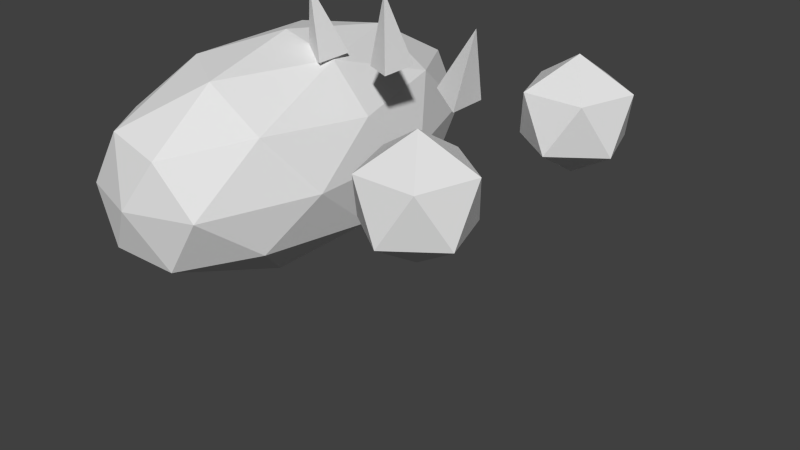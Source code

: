 # Source: pizzard_rig.blend  (saved by Blender 2.68.0; exported with 4.5.12 LTS)
import bpy
from mathutils import Matrix  # noqa: F401  (used for matrix-valued properties, if any)

bpy.ops.wm.read_factory_settings(use_empty=True)
scene = bpy.context.scene
scene.name = 'Scene'

# ---- collections
col_collection_1 = bpy.data.collections.new('Collection 1'); scene.collection.children.link(col_collection_1)

# ---- world
world_world = bpy.data.worlds.new('World'); scene.world = world_world
world_world.color = (0.05088, 0.05088, 0.05088)
world_world.use_sun_shadow = False
world_world.sun_shadow_jitter_overblur = 0.0
world_world.cycles.sampling_method = 'MANUAL'
world_world.cycles.sample_map_resolution = 256

# ---- meshes
me_cone_001 = bpy.data.meshes.new('Cone_001')
me_cone_001.from_pydata([(1.736e-07, -8.357e-08, -0.05976), (-0.04, 5.215e-08, 0.05919), (-0.02, -7.078e-08, -0.04081), (-0.02494, -0.03127, 0.05919), (-0.01247, -0.01564, -0.04081), (0.008901, -0.039, 0.05919), (0.00445, -0.0195, -0.04081), (0.03604, -0.01736, 0.05919), (0.01802, -0.008678, -0.04081), (0.03604, 0.01736, 0.05919), (0.01802, 0.008678, -0.04081), (0.008901, 0.039, 0.05919), (0.00445, 0.0195, -0.04081), (-0.02494, 0.03127, 0.05919), (-0.01247, 0.01564, -0.04081)], [], [(0, 4, 2), (1, 2, 3), (0, 6, 4), (3, 4, 5), (0, 8, 6), (5, 6, 7), (0, 10, 8), (7, 8, 9), (0, 12, 10), (9, 10, 11), (0, 14, 12), (11, 12, 13), (0, 2, 14), (13, 14, 1), (2, 4, 3), (4, 6, 5), (6, 8, 7), (8, 10, 9), (10, 12, 11), (12, 14, 13), (14, 2, 1)])
me_cone_001.use_remesh_preserve_volume = False
me_cone_001.use_remesh_preserve_attributes = False
me_cone_001.use_mirror_vertex_groups = False
me_cone_001.update()
me_cone = bpy.data.meshes.new('Cone')
me_cone.from_pydata([(1.736e-07, -8.357e-08, -0.05976), (-0.04, 5.215e-08, 0.05919), (-0.02, -7.078e-08, -0.04081), (-0.02494, -0.03127, 0.05919), (-0.01247, -0.01564, -0.04081), (0.008901, -0.039, 0.05919), (0.00445, -0.0195, -0.04081), (0.03604, -0.01736, 0.05919), (0.01802, -0.008678, -0.04081), (0.03604, 0.01736, 0.05919), (0.01802, 0.008678, -0.04081), (0.008901, 0.039, 0.05919), (0.00445, 0.0195, -0.04081), (-0.02494, 0.03127, 0.05919), (-0.01247, 0.01564, -0.04081)], [], [(0, 4, 2), (1, 2, 3), (0, 6, 4), (3, 4, 5), (0, 8, 6), (5, 6, 7), (0, 10, 8), (7, 8, 9), (0, 12, 10), (9, 10, 11), (0, 14, 12), (11, 12, 13), (0, 2, 14), (13, 14, 1), (2, 4, 3), (4, 6, 5), (6, 8, 7), (8, 10, 9), (10, 12, 11), (12, 14, 13), (14, 2, 1)])
me_cone.use_remesh_preserve_volume = False
me_cone.use_remesh_preserve_attributes = False
me_cone.use_mirror_vertex_groups = False
me_cone.update()
me_icosphere_001 = bpy.data.meshes.new('Icosphere_001')
me_icosphere_001.from_pydata([(6.209e-10, 6.209e-10, -0.1), (0.05257, 0.07236, -0.04472), (0.08506, -0.02764, -0.04472), (5.96e-08, -0.08944, -0.04472), (-0.08506, -0.02764, -0.04472), (-0.05257, 0.07236, -0.04472), (0.08506, 0.02764, 0.04472), (0.05257, -0.07236, 0.04472), (-0.05257, -0.07236, 0.04472), (-0.08506, 0.02764, 0.04472), (-5.96e-08, 0.08944, 0.04472), (6.209e-10, 6.209e-10, 0.1)], [], [(0, 1, 2), (1, 0, 5), (0, 2, 3), (0, 3, 4), (0, 4, 5), (1, 5, 10), (2, 1, 6), (3, 2, 7), (4, 3, 8), (5, 4, 9), (1, 10, 6), (2, 6, 7), (3, 7, 8), (4, 8, 9), (5, 9, 10), (6, 10, 11), (7, 6, 11), (8, 7, 11), (9, 8, 11), (10, 9, 11)])
me_icosphere_001.use_remesh_preserve_volume = False
me_icosphere_001.use_remesh_preserve_attributes = False
me_icosphere_001.use_mirror_vertex_groups = False
me_icosphere_001.update()
me_icosphere_002 = bpy.data.meshes.new('Icosphere_002')
me_icosphere_002.from_pydata([(6.209e-10, 6.209e-10, -0.1), (0.05257, 0.07236, -0.04472), (0.08506, -0.02764, -0.04472), (5.96e-08, -0.08944, -0.04472), (-0.08506, -0.02764, -0.04472), (-0.05257, 0.07236, -0.04472), (0.08506, 0.02764, 0.04472), (0.05257, -0.07236, 0.04472), (-0.05257, -0.07236, 0.04472), (-0.08506, 0.02764, 0.04472), (-5.96e-08, 0.08944, 0.04472), (6.209e-10, 6.209e-10, 0.1)], [], [(0, 1, 2), (1, 0, 5), (0, 2, 3), (0, 3, 4), (0, 4, 5), (1, 5, 10), (2, 1, 6), (3, 2, 7), (4, 3, 8), (5, 4, 9), (1, 10, 6), (2, 6, 7), (3, 7, 8), (4, 8, 9), (5, 9, 10), (6, 10, 11), (7, 6, 11), (8, 7, 11), (9, 8, 11), (10, 9, 11)])
me_icosphere_002.use_remesh_preserve_volume = False
me_icosphere_002.use_remesh_preserve_attributes = False
me_icosphere_002.use_mirror_vertex_groups = False
me_icosphere_002.update()
me_icosphere = bpy.data.meshes.new('Icosphere')
me_icosphere.from_pydata([(0.0, 0.0, -0.1), (0.07236, -0.05257, -0.04472), (-0.02764, -0.08506, -0.04472), (-0.08944, 0.0, -0.04472), (-0.02764, 0.08506, -0.04472), (0.07236, 0.05257, -0.04472), (0.02764, -0.08506, 0.04472), (-0.07236, -0.05257, 0.04472), (-0.07236, 0.05257, 0.04472), (0.02764, 0.08506, 0.04472), (0.08944, 0.0, 0.04472), (0.0, 0.0, 0.1), (0.04253, -0.0309, -0.08507), (0.02629, -0.0809, -0.05257), (-0.01625, -0.05, -0.08507), (0.04253, 0.0309, -0.08507), (0.08506, 0.0, -0.05257), (-0.06882, -0.05, -0.05257), (-0.05257, 0.0, -0.08507), (-0.06882, 0.05, -0.05257), (-0.01625, 0.05, -0.08507), (0.02629, 0.0809, -0.05257), (0.09511, 0.0309, 0.0), (0.09511, -0.0309, 0.0), (0.05878, -0.0809, 0.0), (1.144e-08, -0.09106, 0.0), (-0.05878, -0.0809, 0.0), (-0.09511, -0.0309, 0.0), (-0.09511, 0.0309, 0.0), (-0.05878, 0.0809, 0.0), (-9.452e-09, 0.09261, 0.0), (0.05878, 0.0809, 0.0), (0.06882, -0.05, 0.05257), (-0.02629, -0.0809, 0.05257), (-0.08506, 0.0, 0.05257), (-0.02629, 0.0809, 0.05257), (0.06882, 0.05, 0.05257), (0.05257, 0.0, 0.08507), (0.01625, -0.05, 0.08507), (-0.04253, -0.0309, 0.08507), (-0.04253, 0.0309, 0.08507), (0.01625, 0.05, 0.08507)], [], [(0, 12, 14), (1, 12, 16), (0, 14, 18), (0, 18, 20), (0, 20, 15), (1, 16, 23), (2, 13, 25), (3, 17, 27), (4, 19, 29), (5, 21, 31), (1, 23, 24), (2, 25, 26), (3, 27, 28), (4, 29, 30), (5, 31, 22), (6, 32, 38), (7, 33, 39), (8, 34, 40), (9, 35, 41), (10, 36, 37), (14, 13, 2), (14, 12, 13), (12, 1, 13), (16, 15, 5), (16, 12, 15), (12, 0, 15), (18, 17, 3), (18, 14, 17), (14, 2, 17), (20, 19, 4), (20, 18, 19), (18, 3, 19), (15, 21, 5), (15, 20, 21), (20, 4, 21), (23, 22, 10), (23, 16, 22), (16, 5, 22), (25, 24, 6), (25, 13, 24), (13, 1, 24), (27, 26, 7), (27, 17, 26), (17, 2, 26), (29, 28, 8), (29, 19, 28), (19, 3, 28), (31, 30, 9), (31, 21, 30), (21, 4, 30), (24, 32, 6), (24, 23, 32), (23, 10, 32), (26, 33, 7), (26, 25, 33), (25, 6, 33), (28, 34, 8), (28, 27, 34), (27, 7, 34), (30, 35, 9), (30, 29, 35), (29, 8, 35), (22, 36, 10), (22, 31, 36), (31, 9, 36), (38, 37, 11), (38, 32, 37), (32, 10, 37), (39, 38, 11), (39, 33, 38), (33, 6, 38), (40, 39, 11), (40, 34, 39), (34, 7, 39), (41, 40, 11), (41, 35, 40), (35, 8, 40), (37, 41, 11), (37, 36, 41), (36, 9, 41)])
me_icosphere.use_remesh_preserve_volume = False
me_icosphere.use_remesh_preserve_attributes = False
me_icosphere.use_mirror_vertex_groups = False
me_icosphere.update()
me_cone_002 = bpy.data.meshes.new('Cone_002')
me_cone_002.from_pydata([(-0.003106, -2.932e-09, -0.02959), (-0.02242, -1.49e-08, -0.02441), (0.01242, 1.359e-08, 0.02836), (0.006553, 0.01732, -0.03218), (0.006553, -0.01732, -0.03218)], [], [(0, 1, 3), (0, 3, 4), (0, 4, 1), (1, 2, 3), (3, 2, 4), (4, 2, 1)])
me_cone_002.use_remesh_preserve_volume = False
me_cone_002.use_remesh_preserve_attributes = False
me_cone_002.use_mirror_vertex_groups = False
me_cone_002.update()
me_cone_003 = bpy.data.meshes.new('Cone_003')
me_cone_003.from_pydata([(0.001046, 3.724e-10, -0.02995), (-0.01888, -1.304e-08, -0.0317), (-0.004183, -1.49e-09, 0.02982), (0.01101, 0.01732, -0.02908), (0.01101, -0.01732, -0.02908)], [], [(0, 1, 3), (0, 3, 4), (0, 4, 1), (1, 2, 3), (3, 2, 4), (4, 2, 1)])
me_cone_003.use_remesh_preserve_volume = False
me_cone_003.use_remesh_preserve_attributes = False
me_cone_003.use_mirror_vertex_groups = False
me_cone_003.update()
me_cone_004 = bpy.data.meshes.new('Cone_004')
me_cone_004.from_pydata([(0.003106, 3.864e-09, -0.02959), (-0.01621, -7.451e-09, -0.03477), (-0.01242, -1.173e-08, 0.02836), (0.01277, 0.01732, -0.027), (0.01277, -0.01732, -0.027)], [], [(0, 1, 3), (0, 3, 4), (0, 4, 1), (1, 2, 3), (3, 2, 4), (4, 2, 1)])
me_cone_004.use_remesh_preserve_volume = False
me_cone_004.use_remesh_preserve_attributes = False
me_cone_004.use_mirror_vertex_groups = False
me_cone_004.update()
arm_armature_001 = bpy.data.armatures.new('Armature.001')  # bones are not reproduced

# ---- objects
ob_armature = bpy.data.objects.new('Armature', arm_armature_001)
ob_cone_001 = bpy.data.objects.new('Cone_001', me_cone_001)
ob_cone = bpy.data.objects.new('Cone', me_cone)
ob_icosphere_001 = bpy.data.objects.new('Icosphere_001', me_icosphere_001)
ob_icosphere_002 = bpy.data.objects.new('Icosphere_002', me_icosphere_002)
ob_icosphere = bpy.data.objects.new('Icosphere', me_icosphere)
ob_cone_002 = bpy.data.objects.new('Cone_002', me_cone_002)
ob_cone_003 = bpy.data.objects.new('Cone_003', me_cone_003)
ob_cone_004 = bpy.data.objects.new('Cone_004', me_cone_004)

# ---- transforms, parenting, visibility, modifiers, constraints
ob_armature.location = (-0.2425, 0.0, 0.304)
ob_armature.lineart.crease_threshold = 0.0
ob_cone_001.location = (0.1575, 0.0, 0.1696)
ob_cone_001.rotation_euler = (1.571, 0.0, 0.0)
ob_cone_001.scale = (2.0, 2.0, 2.0)
ob_cone_001.lineart.crease_threshold = 0.0
_c = ob_cone_001.constraints.new('COPY_LOCATION'); _c.name = 'Copy Location'
_c.active = False
_c.head_tail = 1.0
_c.target = ob_armature
_c.subtarget = 'Bone.002'
_c = ob_cone_001.constraints.new('COPY_ROTATION'); _c.name = 'Copy Rotation'
_c.target = ob_armature
_c.subtarget = 'Bone.002'
_c.mix_mode = 'OFFSET'
_c.use_offset = True
ob_cone.location = (-0.2425, 0.0, 0.1696)
ob_cone.rotation_euler = (1.571, 0.0, 0.0)
ob_cone.scale = (2.0, 2.0, 2.0)
ob_cone.lineart.crease_threshold = 0.0
_c = ob_cone.constraints.new('COPY_LOCATION'); _c.name = 'Copy Location'
_c.head_tail = 1.0
_c.target = ob_armature
_c.subtarget = 'Bone.001'
_c = ob_cone.constraints.new('COPY_ROTATION'); _c.name = 'Copy Rotation'
_c.target = ob_armature
_c.subtarget = 'Bone.001'
_c.mix_mode = 'OFFSET'
_c.use_offset = True
ob_icosphere_001.location = (0.1575, -0.2, 0.4696)
ob_icosphere_001.lineart.crease_threshold = 0.0
_c = ob_icosphere_001.constraints.new('COPY_ROTATION'); _c.name = 'Copy Rotation'
_c.target = ob_armature
_c.subtarget = 'Bone.001'
ob_icosphere_002.location = (0.1575, 0.2, 0.4696)
ob_icosphere_002.lineart.crease_threshold = 0.0
_c = ob_icosphere_002.constraints.new('COPY_ROTATION'); _c.name = 'Copy Rotation'
_c.target = ob_armature
_c.subtarget = 'Bone.002'
ob_icosphere.location = (-0.0425, 0.0, 0.06559)
ob_icosphere.rotation_euler = (0.0, -0.0, 1.571)
ob_icosphere.scale = (2.0, 4.0, 2.0)
ob_icosphere.hide_viewport = True
ob_icosphere.lineart.crease_threshold = 0.0
_c = ob_icosphere.constraints.new('COPY_LOCATION'); _c.name = 'Copy Location'
_c.head_tail = 0.5
_c.target = ob_armature
_c.subtarget = 'Bone'
_c.use_offset = True
_c = ob_icosphere.constraints.new('COPY_ROTATION'); _c.name = 'Copy Rotation'
_c.target = ob_armature
_c.subtarget = 'Bone'
ob_cone_002.location = (0.0775, 0.0, 0.5896)
ob_cone_002.scale = (2.0, 2.0, 2.0)
ob_cone_002.lineart.crease_threshold = 0.0
ob_cone_003.location = (-0.0625, 0.0, 0.6096)
ob_cone_003.scale = (2.0, 2.0, 2.0)
ob_cone_003.lineart.crease_threshold = 0.0
ob_cone_004.location = (-0.2025, 0.0, 0.5967)
ob_cone_004.scale = (2.0, 2.0, 2.0)
ob_cone_004.lineart.crease_threshold = 0.0

# ---- collection membership
col_collection_1.objects.link(ob_armature)
col_collection_1.objects.link(ob_cone_001)
col_collection_1.objects.link(ob_cone)
col_collection_1.objects.link(ob_icosphere_001)
col_collection_1.objects.link(ob_icosphere_002)
col_collection_1.objects.link(ob_icosphere)
col_collection_1.objects.link(ob_cone_002)
col_collection_1.objects.link(ob_cone_003)
col_collection_1.objects.link(ob_cone_004)

# ---- scene / render settings (as saved in the file)
scene.frame_start = 0; scene.frame_end = 29; scene.frame_set(27)
scene.render.engine = 'BLENDER_EEVEE_NEXT'
scene.render.image_settings.color_mode = 'RGB'
scene.render.image_settings.compression = 90
scene.render.resolution_percentage = 50
scene.render.dither_intensity = 0.0
scene.cycles.use_denoising = False
scene.cycles.samples = 10
scene.cycles.sampling_pattern = 'TABULATED_SOBOL'
scene.cycles.light_sampling_threshold = 0.0
scene.cycles.use_adaptive_sampling = False
scene.cycles.use_light_tree = False
scene.cycles.blur_glossy = 0.0
scene.cycles.volume_bounces = 1
scene.cycles.pixel_filter_type = 'GAUSSIAN'
scene.cycles.sample_clamp_indirect = 0.0
scene.view_settings.view_transform = 'Standard'
bpy.context.view_layer.update()

# ---- added for rendering (the .blend has no active camera and no usable light): camera, sun
cam_auto = bpy.data.cameras.new('AutoCamera')
cam_auto.lens = 50.0
cam_auto.sensor_width = 36.0
cam_auto.clip_end = 1000.0
ob_auto_camera = bpy.data.objects.new('AutoCamera', cam_auto)
scene.collection.objects.link(ob_auto_camera)
ob_auto_camera.location = (1.00394, -1.2521, 1.11944)
ob_auto_camera.rotation_euler = (1.09748, -7.21219e-08, 0.694738)
scene.camera = ob_auto_camera
light_auto_sun = bpy.data.lights.new('AutoSun', 'SUN')
light_auto_sun.energy = 3.0
light_auto_sun.angle = 0.0523599
ob_auto_sun = bpy.data.objects.new('AutoSun', light_auto_sun)
scene.collection.objects.link(ob_auto_sun)
ob_auto_sun.rotation_euler = (0.872665, 0.174533, 0.523599)
bpy.context.view_layer.update()
